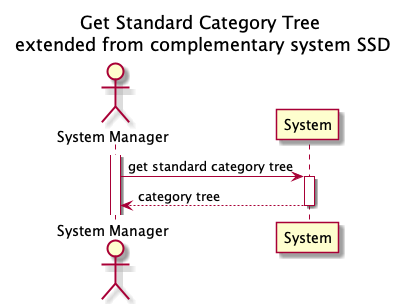

The diagram above was rendered by PlantUML. Its source (embedded in the PNG):
@startuml
    title Get Standard Category Tree\n extended from complementary system SSD
    actor "System Manager" as systemManager
    participant "System" as system

    activate systemManager
    systemManager -> system: get standard category tree
    activate system
    system --> systemManager: category tree
    deactivate system
@enduml